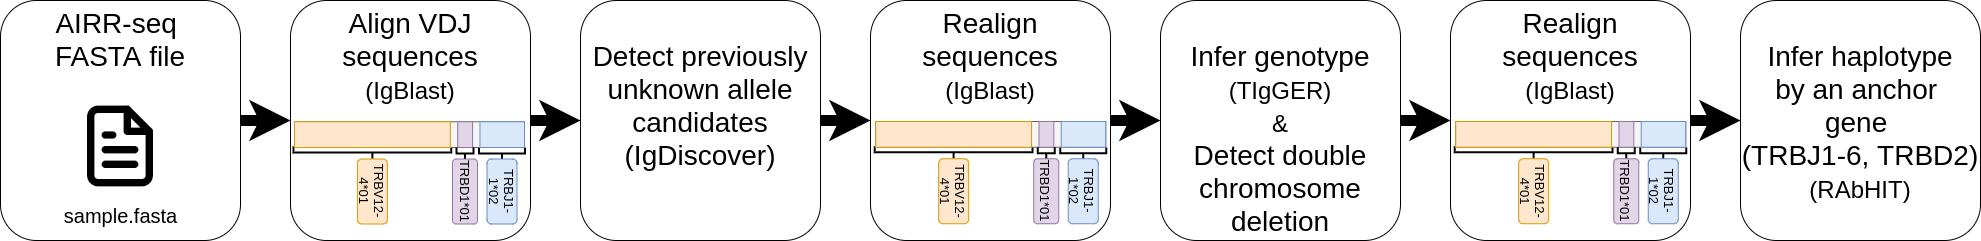

The diagram above was exported from draw.io. Its source (the exported page's mxGraphModel, read from the mxfile embedded in the PNG):
<mxGraphModel dx="1422" dy="801" grid="1" gridSize="10" guides="1" tooltips="1" connect="1" arrows="1" fold="1" page="1" pageScale="1" pageWidth="827" pageHeight="1169" math="0" shadow="0">
  <root>
    <mxCell id="0SPLdgbwyKwfhj9JJuoV-0" />
    <mxCell id="0SPLdgbwyKwfhj9JJuoV-1" parent="0SPLdgbwyKwfhj9JJuoV-0" />
    <mxCell id="0SPLdgbwyKwfhj9JJuoV-43" value="" style="whiteSpace=wrap;html=1;rounded=1;shadow=0;strokeWidth=8;fontSize=20;align=center;fillColor=#f8cecc;strokeColor=#b85450;" parent="0SPLdgbwyKwfhj9JJuoV-1" vertex="1">
      <mxGeometry x="1867.5" y="370" width="300" height="570" as="geometry" />
    </mxCell>
    <mxCell id="0SPLdgbwyKwfhj9JJuoV-44" value="Inferring Genotype by TIgGER" style="text;html=1;strokeColor=none;fillColor=none;align=center;verticalAlign=middle;whiteSpace=wrap;rounded=0;shadow=0;fontSize=30;fontColor=#000000;fontStyle=1" parent="0SPLdgbwyKwfhj9JJuoV-1" vertex="1">
      <mxGeometry x="1867.5" y="395" width="280" height="90" as="geometry" />
    </mxCell>
    <mxCell id="0SPLdgbwyKwfhj9JJuoV-45" value="Inferring the genotype by TIgGER tool." style="text;html=1;strokeColor=none;fillColor=none;align=center;verticalAlign=middle;whiteSpace=wrap;rounded=0;shadow=0;fontSize=20;fontColor=#000000;" parent="0SPLdgbwyKwfhj9JJuoV-1" vertex="1">
      <mxGeometry x="1867.5" y="725" width="280" height="90" as="geometry" />
    </mxCell>
    <mxCell id="0SPLdgbwyKwfhj9JJuoV-46" value="" style="line;strokeWidth=2;html=1;rounded=0;shadow=0;fontSize=27;align=center;fillColor=none;strokeColor=#FFFFFF;" parent="0SPLdgbwyKwfhj9JJuoV-1" vertex="1">
      <mxGeometry x="1887.5" y="485" width="240" height="10" as="geometry" />
    </mxCell>
    <mxCell id="0SPLdgbwyKwfhj9JJuoV-47" value="" style="line;strokeWidth=2;html=1;rounded=0;shadow=0;fontSize=27;align=center;fillColor=none;strokeColor=#FFFFFF;" parent="0SPLdgbwyKwfhj9JJuoV-1" vertex="1">
      <mxGeometry x="1887.5" y="705" width="240" height="10" as="geometry" />
    </mxCell>
    <mxCell id="0SPLdgbwyKwfhj9JJuoV-48" value="" style="html=1;shadow=0;dashed=0;align=center;verticalAlign=middle;shape=mxgraph.arrows2.stylisedArrow;dy=0.6;dx=40;notch=15;feather=0.4;rounded=0;strokeWidth=1;fontSize=27;strokeColor=none;fillColor=#333333;" parent="0SPLdgbwyKwfhj9JJuoV-1" vertex="1">
      <mxGeometry x="1957.5" y="573" width="100" height="60" as="geometry" />
    </mxCell>
    <mxCell id="0SPLdgbwyKwfhj9JJuoV-2" value="" style="whiteSpace=wrap;html=1;rounded=1;shadow=0;strokeWidth=8;fontSize=20;align=center;fillColor=#d5e8d4;strokeColor=#82b366;" parent="0SPLdgbwyKwfhj9JJuoV-1" vertex="1">
      <mxGeometry x="1553" y="370" width="300" height="570" as="geometry" />
    </mxCell>
    <mxCell id="0SPLdgbwyKwfhj9JJuoV-3" value="" style="whiteSpace=wrap;html=1;rounded=1;shadow=0;strokeWidth=8;fontSize=20;align=center;fillColor=#dae8fc;strokeColor=#6c8ebf;" parent="0SPLdgbwyKwfhj9JJuoV-1" vertex="1">
      <mxGeometry x="310" y="370" width="300" height="570" as="geometry" />
    </mxCell>
    <mxCell id="0SPLdgbwyKwfhj9JJuoV-4" value="Alignment&lt;br style=&quot;font-size: 30px;&quot;&gt;By IgBlast" style="text;html=1;strokeColor=none;fillColor=none;align=center;verticalAlign=middle;whiteSpace=wrap;rounded=0;shadow=0;fontSize=30;fontColor=#000000;fontStyle=1" parent="0SPLdgbwyKwfhj9JJuoV-1" vertex="1">
      <mxGeometry x="316" y="395" width="280" height="90" as="geometry" />
    </mxCell>
    <mxCell id="0SPLdgbwyKwfhj9JJuoV-5" value="The sequences are aligned against nucleotide database that contains the sequences of the alleles of TCR-beta.&lt;br style=&quot;font-size: 20px;&quot;&gt;The reference of nucleotide database is from IMGT." style="text;html=1;strokeColor=none;fillColor=none;align=center;verticalAlign=middle;whiteSpace=wrap;rounded=0;shadow=0;fontSize=20;fontColor=#000000;" parent="0SPLdgbwyKwfhj9JJuoV-1" vertex="1">
      <mxGeometry x="316" y="729" width="280" height="191" as="geometry" />
    </mxCell>
    <mxCell id="0SPLdgbwyKwfhj9JJuoV-6" value="" style="line;strokeWidth=2;html=1;rounded=0;shadow=0;fontSize=27;align=center;fillColor=none;strokeColor=#FFFFFF;" parent="0SPLdgbwyKwfhj9JJuoV-1" vertex="1">
      <mxGeometry x="336" y="485" width="240" height="10" as="geometry" />
    </mxCell>
    <mxCell id="0SPLdgbwyKwfhj9JJuoV-7" value="" style="line;strokeWidth=2;html=1;rounded=0;shadow=0;fontSize=27;align=center;fillColor=none;strokeColor=#FFFFFF;" parent="0SPLdgbwyKwfhj9JJuoV-1" vertex="1">
      <mxGeometry x="336" y="705" width="240" height="10" as="geometry" />
    </mxCell>
    <mxCell id="0SPLdgbwyKwfhj9JJuoV-8" value="Fasta" style="ellipse;whiteSpace=wrap;html=1;rounded=0;shadow=0;strokeWidth=6;fontSize=24;align=center;fillColor=#BFB4A9;strokeColor=#FFFFFF;fontColor=#000000;" parent="0SPLdgbwyKwfhj9JJuoV-1" vertex="1">
      <mxGeometry x="259" y="545" width="130" height="130" as="geometry" />
    </mxCell>
    <mxCell id="0SPLdgbwyKwfhj9JJuoV-9" value="" style="html=1;shadow=0;dashed=0;align=center;verticalAlign=middle;shape=mxgraph.arrows2.stylisedArrow;dy=0.6;dx=40;notch=15;feather=0.4;rounded=0;strokeWidth=1;fontSize=27;strokeColor=none;fillColor=#333333;" parent="0SPLdgbwyKwfhj9JJuoV-1" vertex="1">
      <mxGeometry x="406" y="573" width="100" height="60" as="geometry" />
    </mxCell>
    <mxCell id="0SPLdgbwyKwfhj9JJuoV-10" value="" style="whiteSpace=wrap;html=1;rounded=1;shadow=0;strokeWidth=8;fontSize=20;align=center;fillColor=#d5e8d4;strokeColor=#82b366;" parent="0SPLdgbwyKwfhj9JJuoV-1" vertex="1">
      <mxGeometry x="621" y="370" width="300" height="570" as="geometry" />
    </mxCell>
    <mxCell id="0SPLdgbwyKwfhj9JJuoV-11" value="Changing the format by MAKEDB" style="text;html=1;strokeColor=none;fillColor=none;align=center;verticalAlign=middle;whiteSpace=wrap;rounded=0;shadow=0;fontSize=30;fontColor=#000000;fontStyle=1" parent="0SPLdgbwyKwfhj9JJuoV-1" vertex="1">
      <mxGeometry x="627" y="395" width="280" height="90" as="geometry" />
    </mxCell>
    <mxCell id="0SPLdgbwyKwfhj9JJuoV-12" value="Changing the format of IgBlast output file to data-frame format, that contain column of the sequence that align by IMGT format." style="text;html=1;strokeColor=none;fillColor=none;align=center;verticalAlign=middle;whiteSpace=wrap;rounded=0;shadow=0;fontSize=20;fontColor=#000000;" parent="0SPLdgbwyKwfhj9JJuoV-1" vertex="1">
      <mxGeometry x="621" y="725" width="280" height="185" as="geometry" />
    </mxCell>
    <mxCell id="0SPLdgbwyKwfhj9JJuoV-13" value="" style="line;strokeWidth=2;html=1;rounded=0;shadow=0;fontSize=27;align=center;fillColor=none;strokeColor=#FFFFFF;" parent="0SPLdgbwyKwfhj9JJuoV-1" vertex="1">
      <mxGeometry x="641" y="485" width="240" height="10" as="geometry" />
    </mxCell>
    <mxCell id="0SPLdgbwyKwfhj9JJuoV-14" value="" style="line;strokeWidth=2;html=1;rounded=0;shadow=0;fontSize=27;align=center;fillColor=none;strokeColor=#FFFFFF;" parent="0SPLdgbwyKwfhj9JJuoV-1" vertex="1">
      <mxGeometry x="641" y="705" width="240" height="10" as="geometry" />
    </mxCell>
    <mxCell id="0SPLdgbwyKwfhj9JJuoV-15" value="IgBlast&lt;br style=&quot;font-size: 21px;&quot;&gt;output" style="ellipse;whiteSpace=wrap;html=1;rounded=0;shadow=0;strokeWidth=6;fontSize=21;align=center;fillColor=#99CCFF;strokeColor=#FFFFFF;fontColor=#000000;" parent="0SPLdgbwyKwfhj9JJuoV-1" vertex="1">
      <mxGeometry x="560" y="545" width="130" height="130" as="geometry" />
    </mxCell>
    <mxCell id="0SPLdgbwyKwfhj9JJuoV-16" value="" style="html=1;shadow=0;dashed=0;align=center;verticalAlign=middle;shape=mxgraph.arrows2.stylisedArrow;dy=0.6;dx=40;notch=15;feather=0.4;rounded=0;strokeWidth=1;fontSize=27;strokeColor=none;fillColor=#333333;" parent="0SPLdgbwyKwfhj9JJuoV-1" vertex="1">
      <mxGeometry x="711" y="573" width="100" height="60" as="geometry" />
    </mxCell>
    <mxCell id="0SPLdgbwyKwfhj9JJuoV-17" value="" style="whiteSpace=wrap;html=1;rounded=1;shadow=0;strokeWidth=8;fontSize=20;align=center;fillColor=#fff2cc;strokeColor=#d6b656;" parent="0SPLdgbwyKwfhj9JJuoV-1" vertex="1">
      <mxGeometry x="932" y="370" width="300" height="570" as="geometry" />
    </mxCell>
    <mxCell id="0SPLdgbwyKwfhj9JJuoV-18" value="Inferring &quot;Novel&quot; Alleles by TIgGER&amp;nbsp;" style="text;html=1;strokeColor=none;fillColor=none;align=center;verticalAlign=middle;whiteSpace=wrap;rounded=0;shadow=0;fontSize=30;fontColor=#000000;fontStyle=1" parent="0SPLdgbwyKwfhj9JJuoV-1" vertex="1">
      <mxGeometry x="932" y="395" width="280" height="90" as="geometry" />
    </mxCell>
    <mxCell id="0SPLdgbwyKwfhj9JJuoV-19" value="Inferring &quot;novel&quot; alleles and add them to the nucleotide database." style="text;html=1;strokeColor=none;fillColor=none;align=center;verticalAlign=middle;whiteSpace=wrap;rounded=0;shadow=0;fontSize=20;fontColor=#000000;" parent="0SPLdgbwyKwfhj9JJuoV-1" vertex="1">
      <mxGeometry x="932" y="725" width="280" height="145" as="geometry" />
    </mxCell>
    <mxCell id="0SPLdgbwyKwfhj9JJuoV-20" value="" style="line;strokeWidth=2;html=1;rounded=0;shadow=0;fontSize=27;align=center;fillColor=none;strokeColor=#FFFFFF;" parent="0SPLdgbwyKwfhj9JJuoV-1" vertex="1">
      <mxGeometry x="952" y="485" width="240" height="10" as="geometry" />
    </mxCell>
    <mxCell id="0SPLdgbwyKwfhj9JJuoV-21" value="" style="line;strokeWidth=2;html=1;rounded=0;shadow=0;fontSize=27;align=center;fillColor=none;strokeColor=#FFFFFF;" parent="0SPLdgbwyKwfhj9JJuoV-1" vertex="1">
      <mxGeometry x="952" y="705" width="240" height="10" as="geometry" />
    </mxCell>
    <mxCell id="0SPLdgbwyKwfhj9JJuoV-22" value="MAKEDB&lt;br style=&quot;font-size: 21px;&quot;&gt;output" style="ellipse;whiteSpace=wrap;html=1;rounded=0;shadow=0;strokeWidth=6;fontSize=21;align=center;fillColor=#B9E0A5;strokeColor=#FFFFFF;" parent="0SPLdgbwyKwfhj9JJuoV-1" vertex="1">
      <mxGeometry x="875" y="545" width="130" height="130" as="geometry" />
    </mxCell>
    <mxCell id="0SPLdgbwyKwfhj9JJuoV-23" value="" style="html=1;shadow=0;dashed=0;align=center;verticalAlign=middle;shape=mxgraph.arrows2.stylisedArrow;dy=0.6;dx=40;notch=15;feather=0.4;rounded=0;strokeWidth=1;fontSize=27;strokeColor=none;fillColor=#333333;" parent="0SPLdgbwyKwfhj9JJuoV-1" vertex="1">
      <mxGeometry x="1022" y="573" width="100" height="60" as="geometry" />
    </mxCell>
    <mxCell id="0SPLdgbwyKwfhj9JJuoV-24" value="" style="whiteSpace=wrap;html=1;rounded=1;shadow=0;strokeWidth=8;fontSize=20;align=center;fillColor=#dae8fc;strokeColor=#6c8ebf;" parent="0SPLdgbwyKwfhj9JJuoV-1" vertex="1">
      <mxGeometry x="1243" y="370" width="300" height="570" as="geometry" />
    </mxCell>
    <mxCell id="0SPLdgbwyKwfhj9JJuoV-25" value="Alignment&lt;br style=&quot;font-size: 30px;&quot;&gt;By IgBlast" style="text;html=1;strokeColor=none;fillColor=none;align=center;verticalAlign=middle;whiteSpace=wrap;rounded=0;shadow=0;fontSize=30;fontColor=#000000;fontStyle=1" parent="0SPLdgbwyKwfhj9JJuoV-1" vertex="1">
      <mxGeometry x="1243" y="395" width="280" height="90" as="geometry" />
    </mxCell>
    <mxCell id="0SPLdgbwyKwfhj9JJuoV-26" value="The sequences are aligned against nucleotide database that contains the sequences of the alleles of TCR-beta.&lt;br style=&quot;font-size: 20px;&quot;&gt;The reference of nucleotide database is from IMGT with addition of the &quot;novel&quot; alleles." style="text;html=1;strokeColor=none;fillColor=none;align=center;verticalAlign=middle;whiteSpace=wrap;rounded=0;shadow=0;fontSize=20;fontColor=#000000;" parent="0SPLdgbwyKwfhj9JJuoV-1" vertex="1">
      <mxGeometry x="1245" y="725" width="280" height="185" as="geometry" />
    </mxCell>
    <mxCell id="0SPLdgbwyKwfhj9JJuoV-27" value="" style="line;strokeWidth=2;html=1;rounded=0;shadow=0;fontSize=27;align=center;fillColor=none;strokeColor=#FFFFFF;" parent="0SPLdgbwyKwfhj9JJuoV-1" vertex="1">
      <mxGeometry x="1263" y="485" width="240" height="10" as="geometry" />
    </mxCell>
    <mxCell id="0SPLdgbwyKwfhj9JJuoV-28" value="" style="line;strokeWidth=2;html=1;rounded=0;shadow=0;fontSize=27;align=center;fillColor=none;strokeColor=#FFFFFF;" parent="0SPLdgbwyKwfhj9JJuoV-1" vertex="1">
      <mxGeometry x="1263" y="705" width="240" height="10" as="geometry" />
    </mxCell>
    <mxCell id="0SPLdgbwyKwfhj9JJuoV-30" value="" style="html=1;shadow=0;dashed=0;align=center;verticalAlign=middle;shape=mxgraph.arrows2.stylisedArrow;dy=0.6;dx=40;notch=15;feather=0.4;rounded=0;strokeWidth=1;fontSize=27;strokeColor=none;fillColor=#333333;" parent="0SPLdgbwyKwfhj9JJuoV-1" vertex="1">
      <mxGeometry x="1333" y="573" width="100" height="60" as="geometry" />
    </mxCell>
    <mxCell id="0SPLdgbwyKwfhj9JJuoV-32" value="&lt;span style=&quot;font-family: &amp;#34;helvetica&amp;#34; , &amp;#34;arial&amp;#34; , sans-serif ; font-size: 0px&quot;&gt;%3CmxGraphModel%3E%3Croot%3E%3CmxCell%20id%3D%220%22%2F%3E%3CmxCell%20id%3D%221%22%20parent%3D%220%22%2F%3E%3CmxCell%20id%3D%222%22%20value%3D%22%22%20style%3D%22whiteSpace%3Dwrap%3Bhtml%3D1%3Brounded%3D1%3Bshadow%3D0%3BstrokeWidth%3D8%3BfontSize%3D20%3Balign%3Dcenter%3BfillColor%3D%23FE9900%3BstrokeColor%3D%23FFFFFF%3B%22%20vertex%3D%221%22%20parent%3D%221%22%3E%3CmxGeometry%20x%3D%221156%22%20y%3D%22405%22%20width%3D%22280%22%20height%3D%22430%22%20as%3D%22geometry%22%2F%3E%3C%2FmxCell%3E%3CmxCell%20id%3D%223%22%20value%3D%22DELIGHT%22%20style%3D%22text%3Bhtml%3D1%3BstrokeColor%3Dnone%3BfillColor%3Dnone%3Balign%3Dcenter%3BverticalAlign%3Dmiddle%3BwhiteSpace%3Dwrap%3Brounded%3D0%3Bshadow%3D0%3BfontSize%3D27%3BfontColor%3D%23FFFFFF%3BfontStyle%3D1%22%20vertex%3D%221%22%20parent%3D%221%22%3E%3CmxGeometry%20x%3D%221156%22%20y%3D%22425%22%20width%3D%22280%22%20height%3D%2260%22%20as%3D%22geometry%22%2F%3E%3C%2FmxCell%3E%3CmxCell%20id%3D%224%22%20value%3D%22Events%26lt%3Bdiv%26gt%3BSocial%20Inbox%26lt%3B%2Fdiv%26gt%3B%26lt%3Bdiv%26gt%3BSmart%20Content%26lt%3B%2Fdiv%26gt%3B%22%20style%3D%22text%3Bhtml%3D1%3BstrokeColor%3Dnone%3BfillColor%3Dnone%3Balign%3Dcenter%3BverticalAlign%3Dmiddle%3BwhiteSpace%3Dwrap%3Brounded%3D0%3Bshadow%3D0%3BfontSize%3D14%3BfontColor%3D%23FFFFFF%3B%22%20vertex%3D%221%22%20parent%3D%221%22%3E%3CmxGeometry%20x%3D%221156%22%20y%3D%22725%22%20width%3D%22280%22%20height%3D%2290%22%20as%3D%22geometry%22%2F%3E%3C%2FmxCell%3E%3CmxCell%20id%3D%225%22%20value%3D%22%22%20style%3D%22line%3BstrokeWidth%3D2%3Bhtml%3D1%3Brounded%3D0%3Bshadow%3D0%3BfontSize%3D27%3Balign%3Dcenter%3BfillColor%3Dnone%3BstrokeColor%3D%23FFFFFF%3B%22%20vertex%3D%221%22%20parent%3D%221%22%3E%3CmxGeometry%20x%3D%221176%22%20y%3D%22485%22%20width%3D%22240%22%20height%3D%2210%22%20as%3D%22geometry%22%2F%3E%3C%2FmxCell%3E%3CmxCell%20id%3D%226%22%20value%3D%22%22%20style%3D%22line%3BstrokeWidth%3D2%3Bhtml%3D1%3Brounded%3D0%3Bshadow%3D0%3BfontSize%3D27%3Balign%3Dcenter%3BfillColor%3Dnone%3BstrokeColor%3D%23FFFFFF%3B%22%20vertex%3D%221%22%20parent%3D%221%22%3E%3CmxGeometry%20x%3D%221176%22%20y%3D%22705%22%20width%3D%22240%22%20height%3D%2210%22%20as%3D%22geometry%22%2F%3E%3C%2FmxCell%3E%3CmxCell%20id%3D%227%22%20value%3D%22%22%20style%3D%22html%3D1%3Bshadow%3D0%3Bdashed%3D0%3Balign%3Dcenter%3BverticalAlign%3Dmiddle%3Bshape%3Dmxgraph.arrows2.stylisedArrow%3Bdy%3D0.6%3Bdx%3D40%3Bnotch%3D15%3Bfeather%3D0.4%3Brounded%3D0%3BstrokeWidth%3D1%3BfontSize%3D27%3BstrokeColor%3Dnone%3BfillColor%3D%23fff2cc%3B%22%20vertex%3D%221%22%20parent%3D%221%22%3E%3CmxGeometry%20x%3D%221246%22%20y%3D%22573%22%20width%3D%22100%22%20height%3D%2260%22%20as%3D%22geometry%22%2F%3E%3C%2FmxCell%3E%3CmxCell%20id%3D%228%22%20value%3D%22PROMOTERS%22%20style%3D%22ellipse%3BwhiteSpace%3Dwrap%3Bhtml%3D1%3Brounded%3D0%3Bshadow%3D0%3BstrokeWidth%3D6%3BfontSize%3D14%3Balign%3Dcenter%3BfillColor%3D%23BF639A%3BstrokeColor%3D%23FFFFFF%3BfontColor%3D%23FFFFFF%3B%22%20vertex%3D%221%22%20parent%3D%221%22%3E%3CmxGeometry%20x%3D%221379%22%20y%3D%22545%22%20width%3D%22115%22%20height%3D%22115%22%20as%3D%22geometry%22%2F%3E%3C%2FmxCell%3E%3C%2Froot%3E%3C%2FmxGraphModel%3E&lt;/span&gt;" style="text;html=1;resizable=0;points=[];autosize=1;align=left;verticalAlign=top;spacingTop=-4;" parent="0SPLdgbwyKwfhj9JJuoV-1" vertex="1">
      <mxGeometry x="1702" y="927" width="20" height="20" as="geometry" />
    </mxCell>
    <mxCell id="0SPLdgbwyKwfhj9JJuoV-33" value="Changing the format by MAKEDB" style="text;html=1;strokeColor=none;fillColor=none;align=center;verticalAlign=middle;whiteSpace=wrap;rounded=0;shadow=0;fontSize=30;fontColor=#000000;fontStyle=1" parent="0SPLdgbwyKwfhj9JJuoV-1" vertex="1">
      <mxGeometry x="1558" y="395" width="280" height="90" as="geometry" />
    </mxCell>
    <mxCell id="0SPLdgbwyKwfhj9JJuoV-34" value="Changing the format of IgBlast output file to data-frame format, that contain column of the sequence that align by IMGT format." style="text;html=1;strokeColor=none;fillColor=none;align=center;verticalAlign=middle;whiteSpace=wrap;rounded=0;shadow=0;fontSize=20;fontColor=#000000;" parent="0SPLdgbwyKwfhj9JJuoV-1" vertex="1">
      <mxGeometry x="1553" y="725" width="280" height="175" as="geometry" />
    </mxCell>
    <mxCell id="0SPLdgbwyKwfhj9JJuoV-35" value="" style="line;strokeWidth=2;html=1;rounded=0;shadow=0;fontSize=27;align=center;fillColor=none;strokeColor=#FFFFFF;" parent="0SPLdgbwyKwfhj9JJuoV-1" vertex="1">
      <mxGeometry x="1573" y="485" width="240" height="10" as="geometry" />
    </mxCell>
    <mxCell id="0SPLdgbwyKwfhj9JJuoV-36" value="" style="line;strokeWidth=2;html=1;rounded=0;shadow=0;fontSize=27;align=center;fillColor=none;strokeColor=#FFFFFF;" parent="0SPLdgbwyKwfhj9JJuoV-1" vertex="1">
      <mxGeometry x="1573" y="705" width="240" height="10" as="geometry" />
    </mxCell>
    <mxCell id="0SPLdgbwyKwfhj9JJuoV-37" value="" style="html=1;shadow=0;dashed=0;align=center;verticalAlign=middle;shape=mxgraph.arrows2.stylisedArrow;dy=0.6;dx=40;notch=15;feather=0.4;rounded=0;strokeWidth=1;fontSize=27;strokeColor=none;fillColor=#333333;" parent="0SPLdgbwyKwfhj9JJuoV-1" vertex="1">
      <mxGeometry x="1643" y="573" width="100" height="60" as="geometry" />
    </mxCell>
    <mxCell id="0SPLdgbwyKwfhj9JJuoV-38" value="Genotype" style="ellipse;whiteSpace=wrap;html=1;rounded=0;shadow=0;strokeWidth=6;fontSize=25;align=center;fillColor=#FF6666;strokeColor=#FFFFFF;fontColor=#000000;" parent="0SPLdgbwyKwfhj9JJuoV-1" vertex="1">
      <mxGeometry x="2108" y="545.5" width="130" height="130" as="geometry" />
    </mxCell>
    <mxCell id="0SPLdgbwyKwfhj9JJuoV-40" value="Fasta" style="ellipse;whiteSpace=wrap;html=1;rounded=0;shadow=0;strokeWidth=6;fontSize=24;align=center;fillColor=#BFB4A9;strokeColor=#FFFFFF;fontColor=#000000;" parent="0SPLdgbwyKwfhj9JJuoV-1" vertex="1">
      <mxGeometry x="1185.5" y="545.5" width="130" height="130" as="geometry" />
    </mxCell>
    <mxCell id="0SPLdgbwyKwfhj9JJuoV-41" value="IgBlast&lt;br style=&quot;font-size: 21px;&quot;&gt;output" style="ellipse;whiteSpace=wrap;html=1;rounded=0;shadow=0;strokeWidth=6;fontSize=21;align=center;fillColor=#99CCFF;strokeColor=#FFFFFF;fontColor=#000000;" parent="0SPLdgbwyKwfhj9JJuoV-1" vertex="1">
      <mxGeometry x="1489" y="545.5" width="130" height="130" as="geometry" />
    </mxCell>
    <mxCell id="0SPLdgbwyKwfhj9JJuoV-42" value="MAKEDB&lt;br style=&quot;font-size: 21px;&quot;&gt;output" style="ellipse;whiteSpace=wrap;html=1;rounded=0;shadow=0;strokeWidth=6;fontSize=21;align=center;fillColor=#B9E0A5;strokeColor=#FFFFFF;" parent="0SPLdgbwyKwfhj9JJuoV-1" vertex="1">
      <mxGeometry x="1800" y="545.5" width="130" height="130" as="geometry" />
    </mxCell>
  </root>
</mxGraphModel>